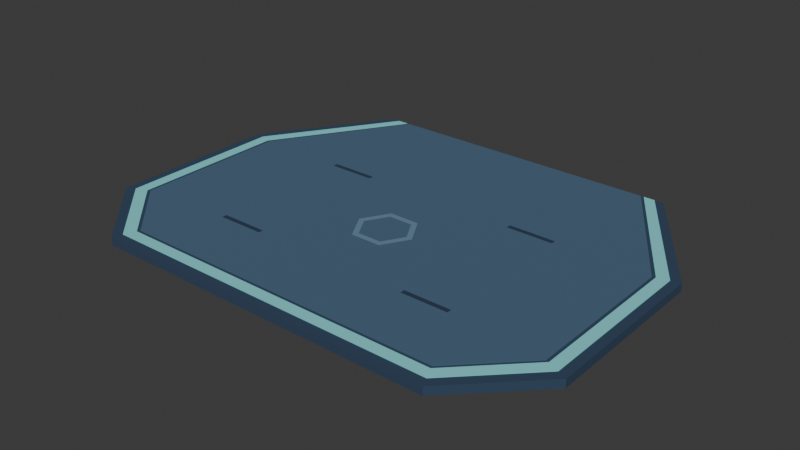 # Source: campus_walk_landing_v01.blend  (saved by Blender 5.2.44; exported with 4.5.12 LTS)
import bpy
from mathutils import Matrix  # noqa: F401  (used for matrix-valued properties, if any)

bpy.ops.wm.read_factory_settings(use_empty=True)
scene = bpy.context.scene
scene.name = 'Scene'

# ---- collections
col_collection = bpy.data.collections.new('Collection'); scene.collection.children.link(col_collection)

# ---- materials (node trees are filled in below, after node groups)
mat_glacier_palette = bpy.data.materials.new('glacier_palette')

# ---- material node trees
mat_glacier_palette.use_nodes = True; mat_glacier_palette.node_tree.nodes.clear()
_N = mat_glacier_palette.node_tree.nodes; _L = mat_glacier_palette.node_tree.links
n0 = _N.new('ShaderNodeBsdfPrincipled'); n0.name = 'Principled BSDF'; n0.location = (-200, 100)
n0.inputs[2].default_value = 0.85
n0.inputs[10].default_value = 0.005
n1 = _N.new('ShaderNodeOutputMaterial'); n1.name = 'Material Output'; n1.location = (200, 100)
n2 = _N.new('ShaderNodeVertexColor'); n2.name = 'Color Attribute'; n2.location = (0, 0)
n2.layer_name = 'Color'
_L.new(n0.outputs[0], n1.inputs[0])
_L.new(n2.outputs[0], n0.inputs[0])
n1.is_active_output = True

# ---- world
world_world = bpy.data.worlds.new('World'); scene.world = world_world
world_world.use_nodes = True; world_world.node_tree.nodes.clear()
_N = world_world.node_tree.nodes; _L = world_world.node_tree.links
n0 = _N.new('ShaderNodeOutputWorld'); n0.name = 'World Output'; n0.location = (200, 100)
n1 = _N.new('ShaderNodeBackground'); n1.name = 'Background'; n1.location = (-200, 100)
n1.inputs[0].default_value = (0.05088, 0.05088, 0.05088, 1.0)
_L.new(n1.outputs[0], n0.inputs[0])
n0.is_active_output = True
world_world.color = (0.05088, 0.05088, 0.05088)
world_world.sun_shadow_jitter_overblur = 0.0

# ---- meshes
me_arrival_foundation = bpy.data.meshes.new('Arrival foundation')
me_arrival_foundation.from_pydata([(-1.6, 0.0, 0.0), (1.6, 0.0, 0.0), (2.4, -1.2, 0.0), (2.4, -2.9, 0.0), (1.7, -3.6, 0.0), (-1.7, -3.6, 0.0), (-2.4, -2.9, 0.0), (-2.4, -1.2, 0.0), (-1.6, 0.0, 0.08), (1.6, 0.0, 0.08), (2.4, -1.2, 0.08), (2.4, -2.9, 0.08), (1.7, -3.6, 0.08), (-1.7, -3.6, 0.08), (-2.4, -2.9, 0.08), (-2.4, -1.2, 0.08), (-1.25, -1.303, 0.081), (-1.25, -1.303, 0.085), (-1.25, -1.257, 0.081), (-1.25, -1.257, 0.085), (-0.79, -1.303, 0.081), (-0.79, -1.303, 0.085), (-0.79, -1.257, 0.081), (-0.79, -1.257, 0.085), (-1.25, -2.743, 0.081), (-1.25, -2.743, 0.085), (-1.25, -2.697, 0.081), (-1.25, -2.697, 0.085), (-0.79, -2.743, 0.081), (-0.79, -2.743, 0.085), (-0.79, -2.697, 0.081), (-0.79, -2.697, 0.085), (0.79, -1.303, 0.081), (0.79, -1.303, 0.085), (0.79, -1.257, 0.081), (0.79, -1.257, 0.085), (1.25, -1.303, 0.081), (1.25, -1.303, 0.085), (1.25, -1.257, 0.081), (1.25, -1.257, 0.085), (0.79, -2.743, 0.081), (0.79, -2.743, 0.085), (0.79, -2.697, 0.081), (0.79, -2.697, 0.085), (1.25, -2.743, 0.081), (1.25, -2.743, 0.085), (1.25, -2.697, 0.081), (1.25, -2.697, 0.085), (-1.37, 0.0, 0.08), (1.37, 0.0, 0.08), (2.17, -1.27, 0.08), (2.17, -2.8, 0.08), (1.6, -3.37, 0.08), (-1.6, -3.37, 0.08), (-2.17, -2.8, 0.08), (-2.17, -1.27, 0.08), (-1.37, 0.0, 0.084), (1.37, 0.0, 0.084), (2.17, -1.27, 0.084), (2.17, -2.8, 0.084), (1.6, -3.37, 0.084), (-1.6, -3.37, 0.084), (-2.17, -2.8, 0.084), (-2.17, -1.27, 0.084), (-1.51, 0.0, 0.08), (-2.31, -1.23, 0.08), (-2.31, -2.86, 0.08), (-1.66, -3.51, 0.08), (0.0, -3.51, 0.08), (0.0, -3.4, 0.08), (-1.61, -3.4, 0.08), (-2.2, -2.81, 0.08), (-2.2, -1.26, 0.08), (-1.4, 0.0, 0.08), (-1.51, 0.0, 0.084), (-2.31, -1.23, 0.084), (-2.31, -2.86, 0.084), (-1.66, -3.51, 0.084), (0.0, -3.51, 0.084), (0.0, -3.4, 0.084), (-1.61, -3.4, 0.084), (-2.2, -2.81, 0.084), (-2.2, -1.26, 0.084), (-1.4, 0.0, 0.084), (1.51, 0.0, 0.08), (2.31, -1.23, 0.08), (2.31, -2.86, 0.08), (1.66, -3.51, 0.08), (0.0, -3.51, 0.08), (0.0, -3.4, 0.08), (1.61, -3.4, 0.08), (2.2, -2.81, 0.08), (2.2, -1.26, 0.08), (1.4, 0.0, 0.08), (1.51, 0.0, 0.084), (2.31, -1.23, 0.084), (2.31, -2.86, 0.084), (1.66, -3.51, 0.084), (0.0, -3.51, 0.084), (0.0, -3.4, 0.084), (1.61, -3.4, 0.084), (2.2, -2.81, 0.084), (2.2, -1.26, 0.084), (1.4, 0.0, 0.084), (0.3, -2.0, 0.081), (0.15, -2.26, 0.081), (-0.15, -2.26, 0.081), (-0.3, -2.0, 0.081), (-0.15, -1.74, 0.081), (0.15, -1.74, 0.081), (0.24, -2.0, 0.081), (0.12, -2.208, 0.081), (-0.12, -2.208, 0.081), (-0.24, -2.0, 0.081), (-0.12, -1.792, 0.081), (0.12, -1.792, 0.081), (0.3, -2.0, 0.086), (0.15, -2.26, 0.086), (-0.15, -2.26, 0.086), (-0.3, -2.0, 0.086), (-0.15, -1.74, 0.086), (0.15, -1.74, 0.086), (0.24, -2.0, 0.086), (0.12, -2.208, 0.086), (-0.12, -2.208, 0.086), (-0.24, -2.0, 0.086), (-0.12, -1.792, 0.086), (0.12, -1.792, 0.086)], [], [(7, 0, 1, 2, 3, 4, 5, 6), (8, 15, 14, 13, 12, 11, 10, 9), (0, 8, 9, 1), (1, 9, 10, 2), (2, 10, 11, 3), (3, 11, 12, 4), (4, 12, 13, 5), (5, 13, 14, 6), (6, 14, 15, 7), (7, 15, 8, 0), (16, 17, 19, 18), (18, 19, 23, 22), (22, 23, 21, 20), (20, 21, 17, 16), (18, 22, 20, 16), (23, 19, 17, 21), (24, 25, 27, 26), (26, 27, 31, 30), (30, 31, 29, 28), (28, 29, 25, 24), (26, 30, 28, 24), (31, 27, 25, 29), (32, 33, 35, 34), (34, 35, 39, 38), (38, 39, 37, 36), (36, 37, 33, 32), (34, 38, 36, 32), (39, 35, 33, 37), (40, 41, 43, 42), (42, 43, 47, 46), (46, 47, 45, 44), (44, 45, 41, 40), (42, 46, 44, 40), (47, 43, 41, 45), (55, 48, 49, 50, 51, 52, 53, 54), (56, 63, 62, 61, 60, 59, 58, 57), (48, 56, 57, 49), (49, 57, 58, 50), (50, 58, 59, 51), (51, 59, 60, 52), (52, 60, 61, 53), (53, 61, 62, 54), (54, 62, 63, 55), (55, 63, 56, 48), (73, 72, 71, 70, 69, 68, 67, 66, 65, 64), (74, 75, 76, 77, 78, 79, 80, 81, 82, 83), (64, 65, 75, 74), (65, 66, 76, 75), (66, 67, 77, 76), (67, 68, 78, 77), (68, 69, 79, 78), (69, 70, 80, 79), (70, 71, 81, 80), (71, 72, 82, 81), (72, 73, 83, 82), (73, 64, 74, 83), (93, 84, 85, 86, 87, 88, 89, 90, 91, 92), (94, 103, 102, 101, 100, 99, 98, 97, 96, 95), (84, 94, 95, 85), (85, 95, 96, 86), (86, 96, 97, 87), (87, 97, 98, 88), (88, 98, 99, 89), (89, 99, 100, 90), (90, 100, 101, 91), (91, 101, 102, 92), (92, 102, 103, 93), (93, 103, 94, 84), (104, 116, 117, 105), (110, 111, 123, 122), (104, 105, 111, 110), (116, 122, 123, 117), (105, 117, 118, 106), (111, 112, 124, 123), (105, 106, 112, 111), (117, 123, 124, 118), (106, 118, 119, 107), (112, 113, 125, 124), (106, 107, 113, 112), (118, 124, 125, 119), (107, 119, 120, 108), (113, 114, 126, 125), (107, 108, 114, 113), (119, 125, 126, 120), (108, 120, 121, 109), (114, 115, 127, 126), (108, 109, 115, 114), (120, 126, 127, 121), (109, 121, 116, 104), (115, 110, 122, 127), (109, 104, 110, 115), (121, 127, 122, 116)])
_uv = me_arrival_foundation.uv_layers.new(name='UVMap')
_uv.uv.foreach_set('vector', [0.0, 0.0, 0.0, 0.0, 0.0, 0.0, 0.0, 0.0, 0.0, 0.0, 0.0, 0.0, 0.0, 0.0, 0.0, 0.0, 0.0, 0.0, 0.0, 0.0, 0.0, 0.0, 0.0, 0.0, 0.0, 0.0, 0.0, 0.0, 0.0, 0.0, 0.0, 0.0, 0.0, 0.0, 0.0, 0.0, 0.0, 0.0, 0.0, 0.0, 0.0, 0.0, 0.0, 0.0, 0.0, 0.0, 0.0, 0.0, 0.0, 0.0, 0.0, 0.0, 0.0, 0.0, 0.0, 0.0, 0.0, 0.0, 0.0, 0.0, 0.0, 0.0, 0.0, 0.0, 0.0, 0.0, 0.0, 0.0, 0.0, 0.0, 0.0, 0.0, 0.0, 0.0, 0.0, 0.0, 0.0, 0.0, 0.0, 0.0, 0.0, 0.0, 0.0, 0.0, 0.0, 0.0, 0.0, 0.0, 0.0, 0.0, 0.0, 0.0, 0.0, 0.0, 0.0, 0.0, 0.375, 0.0, 0.625, 0.0, 0.625, 0.25, 0.375, 0.25, 0.375, 0.25, 0.625, 0.25, 0.625, 0.5, 0.375, 0.5, 0.375, 0.5, 0.625, 0.5, 0.625, 0.75, 0.375, 0.75, 0.375, 0.75, 0.625, 0.75, 0.625, 1.0, 0.375, 1.0, 0.125, 0.5, 0.375, 0.5, 0.375, 0.75, 0.125, 0.75, 0.625, 0.5, 0.875, 0.5, 0.875, 0.75, 0.625, 0.75, 0.375, 0.0, 0.625, 0.0, 0.625, 0.25, 0.375, 0.25, 0.375, 0.25, 0.625, 0.25, 0.625, 0.5, 0.375, 0.5, 0.375, 0.5, 0.625, 0.5, 0.625, 0.75, 0.375, 0.75, 0.375, 0.75, 0.625, 0.75, 0.625, 1.0, 0.375, 1.0, 0.125, 0.5, 0.375, 0.5, 0.375, 0.75, 0.125, 0.75, 0.625, 0.5, 0.875, 0.5, 0.875, 0.75, 0.625, 0.75, 0.375, 0.0, 0.625, 0.0, 0.625, 0.25, 0.375, 0.25, 0.375, 0.25, 0.625, 0.25, 0.625, 0.5, 0.375, 0.5, 0.375, 0.5, 0.625, 0.5, 0.625, 0.75, 0.375, 0.75, 0.375, 0.75, 0.625, 0.75, 0.625, 1.0, 0.375, 1.0, 0.125, 0.5, 0.375, 0.5, 0.375, 0.75, 0.125, 0.75, 0.625, 0.5, 0.875, 0.5, 0.875, 0.75, 0.625, 0.75, 0.375, 0.0, 0.625, 0.0, 0.625, 0.25, 0.375, 0.25, 0.375, 0.25, 0.625, 0.25, 0.625, 0.5, 0.375, 0.5, 0.375, 0.5, 0.625, 0.5, 0.625, 0.75, 0.375, 0.75, 0.375, 0.75, 0.625, 0.75, 0.625, 1.0, 0.375, 1.0, 0.125, 0.5, 0.375, 0.5, 0.375, 0.75, 0.125, 0.75, 0.625, 0.5, 0.875, 0.5, 0.875, 0.75, 0.625, 0.75, 0.0, 0.0, 0.0, 0.0, 0.0, 0.0, 0.0, 0.0, 0.0, 0.0, 0.0, 0.0, 0.0, 0.0, 0.0, 0.0, 0.0, 0.0, 0.0, 0.0, 0.0, 0.0, 0.0, 0.0, 0.0, 0.0, 0.0, 0.0, 0.0, 0.0, 0.0, 0.0, 0.0, 0.0, 0.0, 0.0, 0.0, 0.0, 0.0, 0.0, 0.0, 0.0, 0.0, 0.0, 0.0, 0.0, 0.0, 0.0, 0.0, 0.0, 0.0, 0.0, 0.0, 0.0, 0.0, 0.0, 0.0, 0.0, 0.0, 0.0, 0.0, 0.0, 0.0, 0.0, 0.0, 0.0, 0.0, 0.0, 0.0, 0.0, 0.0, 0.0, 0.0, 0.0, 0.0, 0.0, 0.0, 0.0, 0.0, 0.0, 0.0, 0.0, 0.0, 0.0, 0.0, 0.0, 0.0, 0.0, 0.0, 0.0, 0.0, 0.0, 0.0, 0.0, 0.0, 0.0, 0.0, 0.0, 0.0, 0.0, 0.0, 0.0, 0.0, 0.0, 0.0, 0.0, 0.0, 0.0, 0.0, 0.0, 0.0, 0.0, 0.0, 0.0, 0.0, 0.0, 0.0, 0.0, 0.0, 0.0, 0.0, 0.0, 0.0, 0.0, 0.0, 0.0, 0.0, 0.0, 0.0, 0.0, 0.0, 0.0, 0.0, 0.0, 0.0, 0.0, 0.0, 0.0, 0.0, 0.0, 0.0, 0.0, 0.0, 0.0, 0.0, 0.0, 0.0, 0.0, 0.0, 0.0, 0.0, 0.0, 0.0, 0.0, 0.0, 0.0, 0.0, 0.0, 0.0, 0.0, 0.0, 0.0, 0.0, 0.0, 0.0, 0.0, 0.0, 0.0, 0.0, 0.0, 0.0, 0.0, 0.0, 0.0, 0.0, 0.0, 0.0, 0.0, 0.0, 0.0, 0.0, 0.0, 0.0, 0.0, 0.0, 0.0, 0.0, 0.0, 0.0, 0.0, 0.0, 0.0, 0.0, 0.0, 0.0, 0.0, 0.0, 0.0, 0.0, 0.0, 0.0, 0.0, 0.0, 0.0, 0.0, 0.0, 0.0, 0.0, 0.0, 0.0, 0.0, 0.0, 0.0, 0.0, 0.0, 0.0, 0.0, 0.0, 0.0, 0.0, 0.0, 0.0, 0.0, 0.0, 0.0, 0.0, 0.0, 0.0, 0.0, 0.0, 0.0, 0.0, 0.0, 0.0, 0.0, 0.0, 0.0, 0.0, 0.0, 0.0, 0.0, 0.0, 0.0, 0.0, 0.0, 0.0, 0.0, 0.0, 0.0, 0.0, 0.0, 0.0, 0.0, 0.0, 0.0, 0.0, 0.0, 0.0, 0.0, 0.0, 0.0, 0.0, 0.0, 0.0, 0.0, 0.0, 0.0, 0.0, 0.0, 0.0, 0.0, 0.0, 0.0, 0.0, 0.0, 0.0, 0.0, 0.0, 0.0, 0.0, 0.0, 0.0, 0.0, 0.0, 0.0, 0.0, 0.0, 0.0, 0.0, 0.0, 0.0, 0.0, 0.0, 0.0, 0.0, 0.0, 0.0, 0.0, 0.0, 0.0, 0.0, 0.0, 0.0, 0.0, 0.0, 0.0, 0.0, 0.0, 0.0, 0.0, 0.0, 0.0, 0.0, 0.0, 0.0, 0.0, 0.0, 0.0, 0.0, 0.0, 0.0, 0.0, 0.0, 0.0, 0.0, 0.0, 0.0, 0.0, 0.0, 0.0, 0.0, 0.0, 0.0, 0.0, 0.0, 0.0, 0.0, 0.0, 0.0, 0.0, 0.0, 0.0, 0.0, 0.0, 0.0, 0.0, 0.0, 0.0, 0.0, 0.0, 0.0, 0.0, 0.0, 0.0, 0.0, 0.0, 0.0, 0.0, 0.0, 0.0, 0.0, 0.0, 0.0, 0.0, 0.0, 0.0, 0.0, 0.0, 0.0, 0.0, 0.0, 0.0, 0.0, 0.0, 0.0, 0.0, 0.0, 0.0, 0.0, 0.0, 0.0, 0.0, 0.0, 0.0, 0.0, 0.0, 0.0, 0.0, 0.0, 0.0, 0.0, 0.0, 0.0, 0.0, 0.0, 0.0, 0.0, 0.0, 0.0, 0.0, 0.0, 0.0, 0.0, 0.0, 0.0, 0.0, 0.0, 0.0, 0.0, 0.0, 0.0, 0.0, 0.0, 0.0, 0.0, 0.0, 0.0, 0.0, 0.0, 0.0, 0.0, 0.0, 0.0, 0.0, 0.0, 0.0, 0.0, 0.0, 0.0, 0.0, 0.0, 0.0, 0.0, 0.0, 0.0, 0.0, 0.0, 0.0, 0.0, 0.0, 0.0, 0.0, 0.0, 0.0, 0.0, 0.0, 0.0, 0.0, 0.0, 0.0, 0.0, 0.0, 0.0, 0.0, 0.0, 0.0, 0.0, 0.0, 0.0, 0.0, 0.0, 0.0, 0.0, 0.0, 0.0, 0.0, 0.0, 0.0, 0.0, 0.0, 0.0, 0.0, 0.0, 0.0, 0.0, 0.0, 0.0, 0.0, 0.0, 0.0, 0.0, 0.0, 0.0, 0.0, 0.0, 0.0, 0.0, 0.0, 0.0, 0.0, 0.0, 0.0, 0.0, 0.0, 0.0, 0.0, 0.0, 0.0, 0.0, 0.0, 0.0, 0.0, 0.0, 0.0, 0.0, 0.0, 0.0, 0.0, 0.0, 0.0, 0.0, 0.0, 0.0, 0.0, 0.0, 0.0, 0.0, 0.0, 0.0, 0.0, 0.0, 0.0, 0.0, 0.0, 0.0, 0.0, 0.0, 0.0])
_ca = me_arrival_foundation.color_attributes.new('Color', 'FLOAT_COLOR', 'CORNER')
_ca.data.foreach_set('color', [0.02624, 0.05613, 0.107, 1.0, 0.02624, 0.05613, 0.107, 1.0, 0.02624, 0.05613, 0.107, 1.0, 0.02624, 0.05613, 0.107, 1.0, 0.02624, 0.05613, 0.107, 1.0, 0.02624, 0.05613, 0.107, 1.0, 0.02624, 0.05613, 0.107, 1.0, 0.02624, 0.05613, 0.107, 1.0, 0.02624, 0.05613, 0.107, 1.0, 0.02624, 0.05613, 0.107, 1.0, 0.02624, 0.05613, 0.107, 1.0, 0.02624, 0.05613, 0.107, 1.0, 0.02624, 0.05613, 0.107, 1.0, 0.02624, 0.05613, 0.107, 1.0, 0.02624, 0.05613, 0.107, 1.0, 0.02624, 0.05613, 0.107, 1.0, 0.02624, 0.05613, 0.107, 1.0, 0.02624, 0.05613, 0.107, 1.0, 0.02624, 0.05613, 0.107, 1.0, 0.02624, 0.05613, 0.107, 1.0, 0.02624, 0.05613, 0.107, 1.0, 0.02624, 0.05613, 0.107, 1.0, 0.02624, 0.05613, 0.107, 1.0, 0.02624, 0.05613, 0.107, 1.0, 0.02624, 0.05613, 0.107, 1.0, 0.02624, 0.05613, 0.107, 1.0, 0.02624, 0.05613, 0.107, 1.0, 0.02624, 0.05613, 0.107, 1.0, 0.02624, 0.05613, 0.107, 1.0, 0.02624, 0.05613, 0.107, 1.0, 0.02624, 0.05613, 0.107, 1.0, 0.02624, 0.05613, 0.107, 1.0, 0.02624, 0.05613, 0.107, 1.0, 0.02624, 0.05613, 0.107, 1.0, 0.02624, 0.05613, 0.107, 1.0, 0.02624, 0.05613, 0.107, 1.0, 0.02624, 0.05613, 0.107, 1.0, 0.02624, 0.05613, 0.107, 1.0, 0.02624, 0.05613, 0.107, 1.0, 0.02624, 0.05613, 0.107, 1.0, 0.02624, 0.05613, 0.107, 1.0, 0.02624, 0.05613, 0.107, 1.0, 0.02624, 0.05613, 0.107, 1.0, 0.02624, 0.05613, 0.107, 1.0, 0.02624, 0.05613, 0.107, 1.0, 0.02624, 0.05613, 0.107, 1.0, 0.02624, 0.05613, 0.107, 1.0, 0.02624, 0.05613, 0.107, 1.0, 0.0185, 0.03955, 0.07819, 1.0, 0.0185, 0.03955, 0.07819, 1.0, 0.0185, 0.03955, 0.07819, 1.0, 0.0185, 0.03955, 0.07819, 1.0, 0.0185, 0.03955, 0.07819, 1.0, 0.0185, 0.03955, 0.07819, 1.0, 0.0185, 0.03955, 0.07819, 1.0, 0.0185, 0.03955, 0.07819, 1.0, 0.0185, 0.03955, 0.07819, 1.0, 0.0185, 0.03955, 0.07819, 1.0, 0.0185, 0.03955, 0.07819, 1.0, 0.0185, 0.03955, 0.07819, 1.0, 0.0185, 0.03955, 0.07819, 1.0, 0.0185, 0.03955, 0.07819, 1.0, 0.0185, 0.03955, 0.07819, 1.0, 0.0185, 0.03955, 0.07819, 1.0, 0.0185, 0.03955, 0.07819, 1.0, 0.0185, 0.03955, 0.07819, 1.0, 0.0185, 0.03955, 0.07819, 1.0, 0.0185, 0.03955, 0.07819, 1.0, 0.0185, 0.03955, 0.07819, 1.0, 0.0185, 0.03955, 0.07819, 1.0, 0.0185, 0.03955, 0.07819, 1.0, 0.0185, 0.03955, 0.07819, 1.0, 0.0185, 0.03955, 0.07819, 1.0, 0.0185, 0.03955, 0.07819, 1.0, 0.0185, 0.03955, 0.07819, 1.0, 0.0185, 0.03955, 0.07819, 1.0, 0.0185, 0.03955, 0.07819, 1.0, 0.0185, 0.03955, 0.07819, 1.0, 0.0185, 0.03955, 0.07819, 1.0, 0.0185, 0.03955, 0.07819, 1.0, 0.0185, 0.03955, 0.07819, 1.0, 0.0185, 0.03955, 0.07819, 1.0, 0.0185, 0.03955, 0.07819, 1.0, 0.0185, 0.03955, 0.07819, 1.0, 0.0185, 0.03955, 0.07819, 1.0, 0.0185, 0.03955, 0.07819, 1.0, 0.0185, 0.03955, 0.07819, 1.0, 0.0185, 0.03955, 0.07819, 1.0, 0.0185, 0.03955, 0.07819, 1.0, 0.0185, 0.03955, 0.07819, 1.0, 0.0185, 0.03955, 0.07819, 1.0, 0.0185, 0.03955, 0.07819, 1.0, 0.0185, 0.03955, 0.07819, 1.0, 0.0185, 0.03955, 0.07819, 1.0, 0.0185, 0.03955, 0.07819, 1.0, 0.0185, 0.03955, 0.07819, 1.0, 0.0185, 0.03955, 0.07819, 1.0, 0.0185, 0.03955, 0.07819, 1.0, 0.0185, 0.03955, 0.07819, 1.0, 0.0185, 0.03955, 0.07819, 1.0, 0.0185, 0.03955, 0.07819, 1.0, 0.0185, 0.03955, 0.07819, 1.0, 0.0185, 0.03955, 0.07819, 1.0, 0.0185, 0.03955, 0.07819, 1.0, 0.0185, 0.03955, 0.07819, 1.0, 0.0185, 0.03955, 0.07819, 1.0, 0.0185, 0.03955, 0.07819, 1.0, 0.0185, 0.03955, 0.07819, 1.0, 0.0185, 0.03955, 0.07819, 1.0, 0.0185, 0.03955, 0.07819, 1.0, 0.0185, 0.03955, 0.07819, 1.0, 0.0185, 0.03955, 0.07819, 1.0, 0.0185, 0.03955, 0.07819, 1.0, 0.0185, 0.03955, 0.07819, 1.0, 0.0185, 0.03955, 0.07819, 1.0, 0.0185, 0.03955, 0.07819, 1.0, 0.0185, 0.03955, 0.07819, 1.0, 0.0185, 0.03955, 0.07819, 1.0, 0.0185, 0.03955, 0.07819, 1.0, 0.0185, 0.03955, 0.07819, 1.0, 0.0185, 0.03955, 0.07819, 1.0, 0.0185, 0.03955, 0.07819, 1.0, 0.0185, 0.03955, 0.07819, 1.0, 0.0185, 0.03955, 0.07819, 1.0, 0.0185, 0.03955, 0.07819, 1.0, 0.0185, 0.03955, 0.07819, 1.0, 0.0185, 0.03955, 0.07819, 1.0, 0.0185, 0.03955, 0.07819, 1.0, 0.0185, 0.03955, 0.07819, 1.0, 0.0185, 0.03955, 0.07819, 1.0, 0.0185, 0.03955, 0.07819, 1.0, 0.0185, 0.03955, 0.07819, 1.0, 0.0185, 0.03955, 0.07819, 1.0, 0.0185, 0.03955, 0.07819, 1.0, 0.0185, 0.03955, 0.07819, 1.0, 0.0185, 0.03955, 0.07819, 1.0, 0.0185, 0.03955, 0.07819, 1.0, 0.0185, 0.03955, 0.07819, 1.0, 0.0185, 0.03955, 0.07819, 1.0, 0.0185, 0.03955, 0.07819, 1.0, 0.0185, 0.03955, 0.07819, 1.0, 0.0185, 0.03955, 0.07819, 1.0, 0.0185, 0.03955, 0.07819, 1.0, 0.0185, 0.03955, 0.07819, 1.0, 0.0648, 0.1274, 0.2051, 1.0, 0.0648, 0.1274, 0.2051, 1.0, 0.0648, 0.1274, 0.2051, 1.0, 0.0648, 0.1274, 0.2051, 1.0, 0.0648, 0.1274, 0.2051, 1.0, 0.0648, 0.1274, 0.2051, 1.0, 0.0648, 0.1274, 0.2051, 1.0, 0.0648, 0.1274, 0.2051, 1.0, 0.0648, 0.1274, 0.2051, 1.0, 0.0648, 0.1274, 0.2051, 1.0, 0.0648, 0.1274, 0.2051, 1.0, 0.0648, 0.1274, 0.2051, 1.0, 0.0648, 0.1274, 0.2051, 1.0, 0.0648, 0.1274, 0.2051, 1.0, 0.0648, 0.1274, 0.2051, 1.0, 0.0648, 0.1274, 0.2051, 1.0, 0.0648, 0.1274, 0.2051, 1.0, 0.0648, 0.1274, 0.2051, 1.0, 0.0648, 0.1274, 0.2051, 1.0, 0.0648, 0.1274, 0.2051, 1.0, 0.0648, 0.1274, 0.2051, 1.0, 0.0648, 0.1274, 0.2051, 1.0, 0.0648, 0.1274, 0.2051, 1.0, 0.0648, 0.1274, 0.2051, 1.0, 0.0648, 0.1274, 0.2051, 1.0, 0.0648, 0.1274, 0.2051, 1.0, 0.0648, 0.1274, 0.2051, 1.0, 0.0648, 0.1274, 0.2051, 1.0, 0.0648, 0.1274, 0.2051, 1.0, 0.0648, 0.1274, 0.2051, 1.0, 0.0648, 0.1274, 0.2051, 1.0, 0.0648, 0.1274, 0.2051, 1.0, 0.0648, 0.1274, 0.2051, 1.0, 0.0648, 0.1274, 0.2051, 1.0, 0.0648, 0.1274, 0.2051, 1.0, 0.0648, 0.1274, 0.2051, 1.0, 0.0648, 0.1274, 0.2051, 1.0, 0.0648, 0.1274, 0.2051, 1.0, 0.0648, 0.1274, 0.2051, 1.0, 0.0648, 0.1274, 0.2051, 1.0, 0.0648, 0.1274, 0.2051, 1.0, 0.0648, 0.1274, 0.2051, 1.0, 0.0648, 0.1274, 0.2051, 1.0, 0.0648, 0.1274, 0.2051, 1.0, 0.0648, 0.1274, 0.2051, 1.0, 0.0648, 0.1274, 0.2051, 1.0, 0.0648, 0.1274, 0.2051, 1.0, 0.0648, 0.1274, 0.2051, 1.0, 0.2232, 0.7011, 0.7231, 1.0, 0.2232, 0.7011, 0.7231, 1.0, 0.2232, 0.7011, 0.7231, 1.0, 0.2232, 0.7011, 0.7231, 1.0, 0.2232, 0.7011, 0.7231, 1.0, 0.2232, 0.7011, 0.7231, 1.0, 0.2232, 0.7011, 0.7231, 1.0, 0.2232, 0.7011, 0.7231, 1.0, 0.2232, 0.7011, 0.7231, 1.0, 0.2232, 0.7011, 0.7231, 1.0, 0.2232, 0.7011, 0.7231, 1.0, 0.2232, 0.7011, 0.7231, 1.0, 0.2232, 0.7011, 0.7231, 1.0, 0.2232, 0.7011, 0.7231, 1.0, 0.2232, 0.7011, 0.7231, 1.0, 0.2232, 0.7011, 0.7231, 1.0, 0.2232, 0.7011, 0.7231, 1.0, 0.2232, 0.7011, 0.7231, 1.0, 0.2232, 0.7011, 0.7231, 1.0, 0.2232, 0.7011, 0.7231, 1.0, 0.2232, 0.7011, 0.7231, 1.0, 0.2232, 0.7011, 0.7231, 1.0, 0.2232, 0.7011, 0.7231, 1.0, 0.2232, 0.7011, 0.7231, 1.0, 0.2232, 0.7011, 0.7231, 1.0, 0.2232, 0.7011, 0.7231, 1.0, 0.2232, 0.7011, 0.7231, 1.0, 0.2232, 0.7011, 0.7231, 1.0, 0.2232, 0.7011, 0.7231, 1.0, 0.2232, 0.7011, 0.7231, 1.0, 0.2232, 0.7011, 0.7231, 1.0, 0.2232, 0.7011, 0.7231, 1.0, 0.2232, 0.7011, 0.7231, 1.0, 0.2232, 0.7011, 0.7231, 1.0, 0.2232, 0.7011, 0.7231, 1.0, 0.2232, 0.7011, 0.7231, 1.0, 0.2232, 0.7011, 0.7231, 1.0, 0.2232, 0.7011, 0.7231, 1.0, 0.2232, 0.7011, 0.7231, 1.0, 0.2232, 0.7011, 0.7231, 1.0, 0.2232, 0.7011, 0.7231, 1.0, 0.2232, 0.7011, 0.7231, 1.0, 0.2232, 0.7011, 0.7231, 1.0, 0.2232, 0.7011, 0.7231, 1.0, 0.2232, 0.7011, 0.7231, 1.0, 0.2232, 0.7011, 0.7231, 1.0, 0.2232, 0.7011, 0.7231, 1.0, 0.2232, 0.7011, 0.7231, 1.0, 0.2232, 0.7011, 0.7231, 1.0, 0.2232, 0.7011, 0.7231, 1.0, 0.2232, 0.7011, 0.7231, 1.0, 0.2232, 0.7011, 0.7231, 1.0, 0.2232, 0.7011, 0.7231, 1.0, 0.2232, 0.7011, 0.7231, 1.0, 0.2232, 0.7011, 0.7231, 1.0, 0.2232, 0.7011, 0.7231, 1.0, 0.2232, 0.7011, 0.7231, 1.0, 0.2232, 0.7011, 0.7231, 1.0, 0.2232, 0.7011, 0.7231, 1.0, 0.2232, 0.7011, 0.7231, 1.0, 0.2232, 0.7011, 0.7231, 1.0, 0.2232, 0.7011, 0.7231, 1.0, 0.2232, 0.7011, 0.7231, 1.0, 0.2232, 0.7011, 0.7231, 1.0, 0.2232, 0.7011, 0.7231, 1.0, 0.2232, 0.7011, 0.7231, 1.0, 0.2232, 0.7011, 0.7231, 1.0, 0.2232, 0.7011, 0.7231, 1.0, 0.2232, 0.7011, 0.7231, 1.0, 0.2232, 0.7011, 0.7231, 1.0, 0.2232, 0.7011, 0.7231, 1.0, 0.2232, 0.7011, 0.7231, 1.0, 0.2232, 0.7011, 0.7231, 1.0, 0.2232, 0.7011, 0.7231, 1.0, 0.2232, 0.7011, 0.7231, 1.0, 0.2232, 0.7011, 0.7231, 1.0, 0.2232, 0.7011, 0.7231, 1.0, 0.2232, 0.7011, 0.7231, 1.0, 0.2232, 0.7011, 0.7231, 1.0, 0.2232, 0.7011, 0.7231, 1.0, 0.2232, 0.7011, 0.7231, 1.0, 0.2232, 0.7011, 0.7231, 1.0, 0.2232, 0.7011, 0.7231, 1.0, 0.2232, 0.7011, 0.7231, 1.0, 0.2232, 0.7011, 0.7231, 1.0, 0.2232, 0.7011, 0.7231, 1.0, 0.2232, 0.7011, 0.7231, 1.0, 0.2232, 0.7011, 0.7231, 1.0, 0.2232, 0.7011, 0.7231, 1.0, 0.2232, 0.7011, 0.7231, 1.0, 0.2232, 0.7011, 0.7231, 1.0, 0.2232, 0.7011, 0.7231, 1.0, 0.2232, 0.7011, 0.7231, 1.0, 0.2232, 0.7011, 0.7231, 1.0, 0.2232, 0.7011, 0.7231, 1.0, 0.2232, 0.7011, 0.7231, 1.0, 0.2232, 0.7011, 0.7231, 1.0, 0.2232, 0.7011, 0.7231, 1.0, 0.2232, 0.7011, 0.7231, 1.0, 0.2232, 0.7011, 0.7231, 1.0, 0.2232, 0.7011, 0.7231, 1.0, 0.2232, 0.7011, 0.7231, 1.0, 0.2232, 0.7011, 0.7231, 1.0, 0.2232, 0.7011, 0.7231, 1.0, 0.2232, 0.7011, 0.7231, 1.0, 0.2232, 0.7011, 0.7231, 1.0, 0.2232, 0.7011, 0.7231, 1.0, 0.2232, 0.7011, 0.7231, 1.0, 0.2232, 0.7011, 0.7231, 1.0, 0.2232, 0.7011, 0.7231, 1.0, 0.2232, 0.7011, 0.7231, 1.0, 0.2232, 0.7011, 0.7231, 1.0, 0.2232, 0.7011, 0.7231, 1.0, 0.2232, 0.7011, 0.7231, 1.0, 0.2232, 0.7011, 0.7231, 1.0, 0.2232, 0.7011, 0.7231, 1.0, 0.2232, 0.7011, 0.7231, 1.0, 0.2232, 0.7011, 0.7231, 1.0, 0.2232, 0.7011, 0.7231, 1.0, 0.2232, 0.7011, 0.7231, 1.0, 0.1301, 0.2346, 0.3372, 1.0, 0.1301, 0.2346, 0.3372, 1.0, 0.1301, 0.2346, 0.3372, 1.0, 0.1301, 0.2346, 0.3372, 1.0, 0.1301, 0.2346, 0.3372, 1.0, 0.1301, 0.2346, 0.3372, 1.0, 0.1301, 0.2346, 0.3372, 1.0, 0.1301, 0.2346, 0.3372, 1.0, 0.1301, 0.2346, 0.3372, 1.0, 0.1301, 0.2346, 0.3372, 1.0, 0.1301, 0.2346, 0.3372, 1.0, 0.1301, 0.2346, 0.3372, 1.0, 0.1301, 0.2346, 0.3372, 1.0, 0.1301, 0.2346, 0.3372, 1.0, 0.1301, 0.2346, 0.3372, 1.0, 0.1301, 0.2346, 0.3372, 1.0, 0.1301, 0.2346, 0.3372, 1.0, 0.1301, 0.2346, 0.3372, 1.0, 0.1301, 0.2346, 0.3372, 1.0, 0.1301, 0.2346, 0.3372, 1.0, 0.1301, 0.2346, 0.3372, 1.0, 0.1301, 0.2346, 0.3372, 1.0, 0.1301, 0.2346, 0.3372, 1.0, 0.1301, 0.2346, 0.3372, 1.0, 0.1301, 0.2346, 0.3372, 1.0, 0.1301, 0.2346, 0.3372, 1.0, 0.1301, 0.2346, 0.3372, 1.0, 0.1301, 0.2346, 0.3372, 1.0, 0.1301, 0.2346, 0.3372, 1.0, 0.1301, 0.2346, 0.3372, 1.0, 0.1301, 0.2346, 0.3372, 1.0, 0.1301, 0.2346, 0.3372, 1.0, 0.1301, 0.2346, 0.3372, 1.0, 0.1301, 0.2346, 0.3372, 1.0, 0.1301, 0.2346, 0.3372, 1.0, 0.1301, 0.2346, 0.3372, 1.0, 0.1301, 0.2346, 0.3372, 1.0, 0.1301, 0.2346, 0.3372, 1.0, 0.1301, 0.2346, 0.3372, 1.0, 0.1301, 0.2346, 0.3372, 1.0, 0.1301, 0.2346, 0.3372, 1.0, 0.1301, 0.2346, 0.3372, 1.0, 0.1301, 0.2346, 0.3372, 1.0, 0.1301, 0.2346, 0.3372, 1.0, 0.1301, 0.2346, 0.3372, 1.0, 0.1301, 0.2346, 0.3372, 1.0, 0.1301, 0.2346, 0.3372, 1.0, 0.1301, 0.2346, 0.3372, 1.0, 0.1301, 0.2346, 0.3372, 1.0, 0.1301, 0.2346, 0.3372, 1.0, 0.1301, 0.2346, 0.3372, 1.0, 0.1301, 0.2346, 0.3372, 1.0, 0.1301, 0.2346, 0.3372, 1.0, 0.1301, 0.2346, 0.3372, 1.0, 0.1301, 0.2346, 0.3372, 1.0, 0.1301, 0.2346, 0.3372, 1.0, 0.1301, 0.2346, 0.3372, 1.0, 0.1301, 0.2346, 0.3372, 1.0, 0.1301, 0.2346, 0.3372, 1.0, 0.1301, 0.2346, 0.3372, 1.0, 0.1301, 0.2346, 0.3372, 1.0, 0.1301, 0.2346, 0.3372, 1.0, 0.1301, 0.2346, 0.3372, 1.0, 0.1301, 0.2346, 0.3372, 1.0, 0.1301, 0.2346, 0.3372, 1.0, 0.1301, 0.2346, 0.3372, 1.0, 0.1301, 0.2346, 0.3372, 1.0, 0.1301, 0.2346, 0.3372, 1.0, 0.1301, 0.2346, 0.3372, 1.0, 0.1301, 0.2346, 0.3372, 1.0, 0.1301, 0.2346, 0.3372, 1.0, 0.1301, 0.2346, 0.3372, 1.0, 0.1301, 0.2346, 0.3372, 1.0, 0.1301, 0.2346, 0.3372, 1.0, 0.1301, 0.2346, 0.3372, 1.0, 0.1301, 0.2346, 0.3372, 1.0, 0.1301, 0.2346, 0.3372, 1.0, 0.1301, 0.2346, 0.3372, 1.0, 0.1301, 0.2346, 0.3372, 1.0, 0.1301, 0.2346, 0.3372, 1.0, 0.1301, 0.2346, 0.3372, 1.0, 0.1301, 0.2346, 0.3372, 1.0, 0.1301, 0.2346, 0.3372, 1.0, 0.1301, 0.2346, 0.3372, 1.0, 0.1301, 0.2346, 0.3372, 1.0, 0.1301, 0.2346, 0.3372, 1.0, 0.1301, 0.2346, 0.3372, 1.0, 0.1301, 0.2346, 0.3372, 1.0, 0.1301, 0.2346, 0.3372, 1.0, 0.1301, 0.2346, 0.3372, 1.0, 0.1301, 0.2346, 0.3372, 1.0, 0.1301, 0.2346, 0.3372, 1.0, 0.1301, 0.2346, 0.3372, 1.0, 0.1301, 0.2346, 0.3372, 1.0, 0.1301, 0.2346, 0.3372, 1.0, 0.1301, 0.2346, 0.3372, 1.0])
me_arrival_foundation.materials.append(mat_glacier_palette)
me_arrival_foundation.update()

# ---- objects
ob_root = bpy.data.objects.new('root', None)
ob_campus_walk_landing = bpy.data.objects.new('campus_walk_landing', me_arrival_foundation)
ob_anchor_start = bpy.data.objects.new('anchor_start', None)
ob_anchor_arrival = bpy.data.objects.new('anchor_arrival', None)

# ---- transforms, parenting, visibility, modifiers, constraints
ob_root.location = (0.0, 0.0, 0.0)
ob_campus_walk_landing.parent = ob_root
ob_campus_walk_landing.location = (0.0, 0.0, 0.0)
ob_anchor_start.parent = ob_root
ob_anchor_start.location = (0.0, 0.0, 0.08)
ob_anchor_arrival.parent = ob_root
ob_anchor_arrival.location = (0.0, -2.0, 0.084)

# ---- collection membership
scene.collection.objects.link(ob_root)
scene.collection.objects.link(ob_campus_walk_landing)
scene.collection.objects.link(ob_anchor_start)
scene.collection.objects.link(ob_anchor_arrival)

# ---- scene / render settings (as saved in the file)
scene.frame_start = 1; scene.frame_end = 250; scene.frame_set(0)
scene.render.engine = 'BLENDER_EEVEE_NEXT'
scene.render.bake_bias = 0.0
scene.render.bake_samples = 0
scene.render.compositor_device = 'GPU'
scene.eevee.use_volume_custom_range = False
scene.eevee.fast_gi_thickness_near = 0.1
scene.eevee.fast_gi_thickness_far = 0.0
scene.eevee.ray_tracing_options.screen_trace_thickness = 0.1
bpy.context.view_layer.update()

# ---- added for rendering (the .blend has no active camera and no usable light): camera, sun
cam_auto = bpy.data.cameras.new('AutoCamera')
cam_auto.lens = 50.0
cam_auto.sensor_width = 36.0
cam_auto.clip_end = 1000.0
ob_auto_camera = bpy.data.objects.new('AutoCamera', cam_auto)
scene.collection.objects.link(ob_auto_camera)
ob_auto_camera.location = (5.55192, -8.4623, 4.48453)
ob_auto_camera.rotation_euler = (1.09748, -7.21219e-08, 0.694738)
scene.camera = ob_auto_camera
light_auto_sun = bpy.data.lights.new('AutoSun', 'SUN')
light_auto_sun.energy = 3.0
light_auto_sun.angle = 0.0523599
ob_auto_sun = bpy.data.objects.new('AutoSun', light_auto_sun)
scene.collection.objects.link(ob_auto_sun)
ob_auto_sun.rotation_euler = (0.872665, 0.174533, 0.523599)
bpy.context.view_layer.update()
